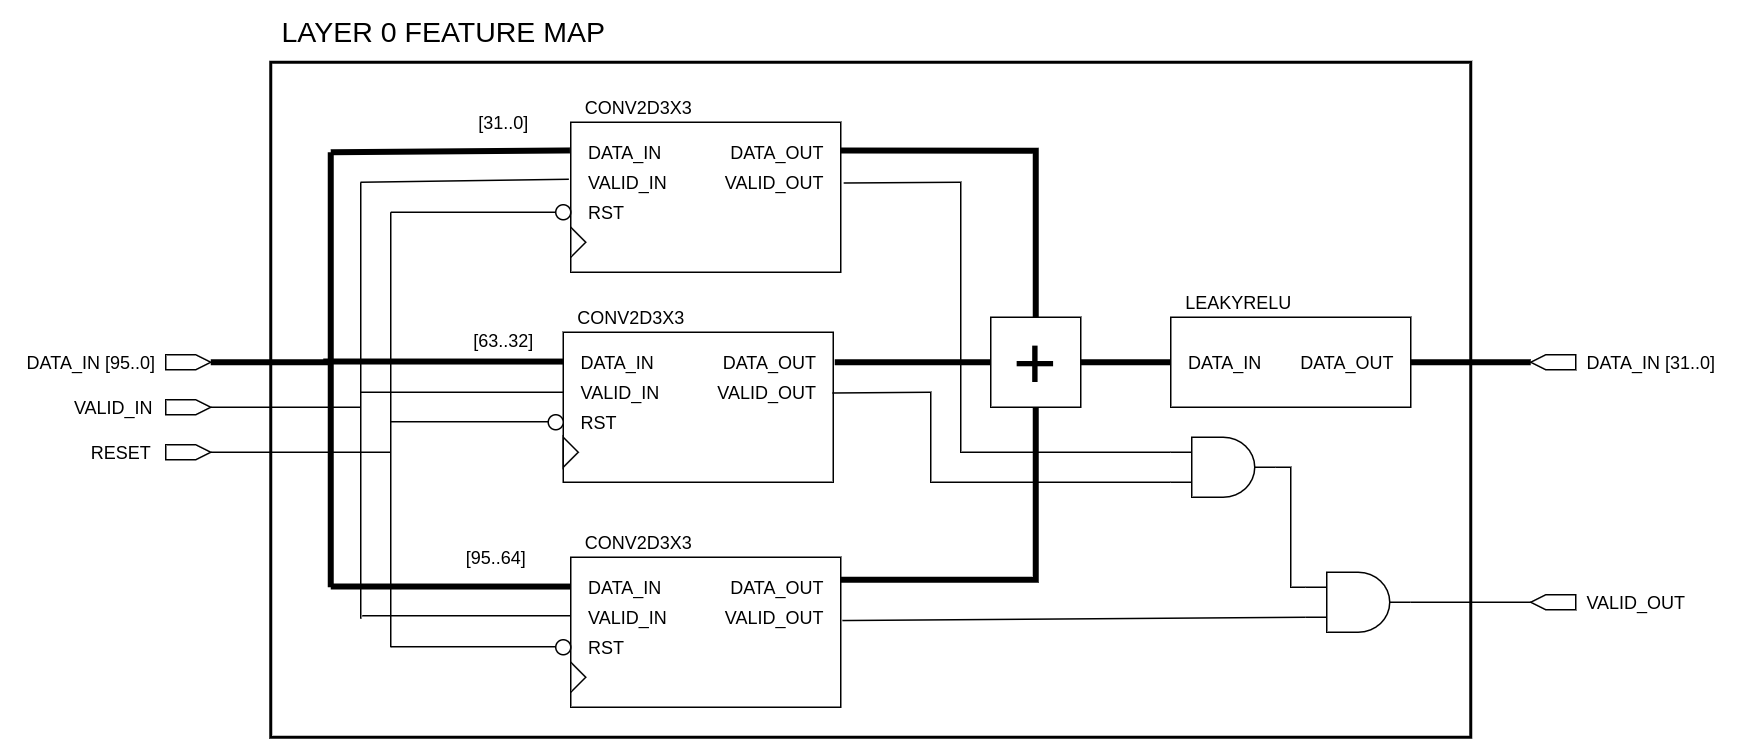

The diagram above was exported from draw.io. Its source (the exported page's mxGraphModel, read from the mxfile embedded in the PNG):
<mxGraphModel dx="868" dy="494" grid="1" gridSize="10" guides="1" tooltips="1" connect="1" arrows="1" fold="1" page="1" pageScale="1" pageWidth="100000" pageHeight="100000" math="0" shadow="0">
  <root>
    <mxCell id="0" />
    <mxCell id="1" parent="0" />
    <mxCell id="2DHXY7_lqKHCZ2ktsx9z-27" value="" style="rounded=0;whiteSpace=wrap;html=1;fillColor=none;strokeWidth=2;" parent="1" vertex="1">
      <mxGeometry x="680" y="840" width="800" height="450" as="geometry" />
    </mxCell>
    <mxCell id="2DHXY7_lqKHCZ2ktsx9z-25" value="" style="endArrow=none;html=1;strokeWidth=1;entryX=0;entryY=0.5;entryDx=0;entryDy=0;" parent="1" edge="1">
      <mxGeometry width="50" height="50" relative="1" as="geometry">
        <mxPoint x="760" y="1079.66" as="sourcePoint" />
        <mxPoint x="869.9999999999998" y="1079.66" as="targetPoint" />
      </mxGeometry>
    </mxCell>
    <mxCell id="U6H0f70H4jIVAzT46S1a-1" value="" style="shape=mxgraph.arrows2.arrow;verticalLabelPosition=bottom;shadow=0;dashed=0;align=center;html=1;verticalAlign=top;strokeWidth=1;dy=0;dx=10;notch=0;" parent="1" vertex="1">
      <mxGeometry x="610" y="1035" width="30" height="10" as="geometry" />
    </mxCell>
    <mxCell id="U6H0f70H4jIVAzT46S1a-2" value="DATA_IN [95..0]" style="text;html=1;align=center;verticalAlign=middle;resizable=0;points=[];autosize=1;strokeColor=none;" parent="1" vertex="1">
      <mxGeometry x="510" y="1030" width="100" height="20" as="geometry" />
    </mxCell>
    <mxCell id="U6H0f70H4jIVAzT46S1a-3" value="" style="rounded=0;whiteSpace=wrap;html=1;" parent="1" vertex="1">
      <mxGeometry x="880" y="880" width="180" height="100" as="geometry" />
    </mxCell>
    <mxCell id="U6H0f70H4jIVAzT46S1a-4" value="DATA_IN" style="text;html=1;align=left;verticalAlign=middle;resizable=0;points=[];autosize=1;strokeColor=none;" parent="1" vertex="1">
      <mxGeometry x="890" y="890" width="60" height="20" as="geometry" />
    </mxCell>
    <mxCell id="U6H0f70H4jIVAzT46S1a-5" value="VALID_IN" style="text;html=1;align=left;verticalAlign=middle;resizable=0;points=[];autosize=1;strokeColor=none;" parent="1" vertex="1">
      <mxGeometry x="890" y="910" width="70" height="20" as="geometry" />
    </mxCell>
    <mxCell id="U6H0f70H4jIVAzT46S1a-6" value="DATA_OUT" style="text;html=1;align=right;verticalAlign=middle;resizable=0;points=[];autosize=1;strokeColor=none;" parent="1" vertex="1">
      <mxGeometry x="970" y="890" width="80" height="20" as="geometry" />
    </mxCell>
    <mxCell id="U6H0f70H4jIVAzT46S1a-7" value="" style="triangle;whiteSpace=wrap;html=1;" parent="1" vertex="1">
      <mxGeometry x="880" y="950" width="10" height="20" as="geometry" />
    </mxCell>
    <mxCell id="U6H0f70H4jIVAzT46S1a-8" value="CONV2D3X3" style="text;html=1;align=center;verticalAlign=middle;resizable=0;points=[];autosize=1;strokeColor=none;" parent="1" vertex="1">
      <mxGeometry x="880" y="860" width="90" height="20" as="geometry" />
    </mxCell>
    <mxCell id="U6H0f70H4jIVAzT46S1a-10" value="VALID_OUT" style="text;html=1;align=right;verticalAlign=middle;resizable=0;points=[];autosize=1;strokeColor=none;" parent="1" vertex="1">
      <mxGeometry x="970" y="910" width="80" height="20" as="geometry" />
    </mxCell>
    <mxCell id="U6H0f70H4jIVAzT46S1a-12" value="RST" style="text;html=1;align=left;verticalAlign=middle;resizable=0;points=[];autosize=1;strokeColor=none;" parent="1" vertex="1">
      <mxGeometry x="890" y="930" width="40" height="20" as="geometry" />
    </mxCell>
    <mxCell id="U6H0f70H4jIVAzT46S1a-13" value="" style="ellipse;whiteSpace=wrap;html=1;aspect=fixed;" parent="1" vertex="1">
      <mxGeometry x="870" y="935" width="10" height="10" as="geometry" />
    </mxCell>
    <mxCell id="U6H0f70H4jIVAzT46S1a-47" value="" style="endArrow=none;html=1;strokeWidth=4;exitX=1;exitY=0.5;exitDx=0;exitDy=0;exitPerimeter=0;" parent="1" source="U6H0f70H4jIVAzT46S1a-1" edge="1">
      <mxGeometry width="50" height="50" relative="1" as="geometry">
        <mxPoint x="760" y="1010" as="sourcePoint" />
        <mxPoint x="720" y="1040" as="targetPoint" />
      </mxGeometry>
    </mxCell>
    <mxCell id="U6H0f70H4jIVAzT46S1a-48" value="" style="endArrow=none;html=1;strokeWidth=4;" parent="1" edge="1">
      <mxGeometry width="50" height="50" relative="1" as="geometry">
        <mxPoint x="720" y="1190" as="sourcePoint" />
        <mxPoint x="720" y="900" as="targetPoint" />
      </mxGeometry>
    </mxCell>
    <mxCell id="U6H0f70H4jIVAzT46S1a-49" value="" style="endArrow=none;html=1;strokeWidth=4;entryX=-0.003;entryY=0.188;entryDx=0;entryDy=0;entryPerimeter=0;" parent="1" target="U6H0f70H4jIVAzT46S1a-3" edge="1">
      <mxGeometry width="50" height="50" relative="1" as="geometry">
        <mxPoint x="720" y="900" as="sourcePoint" />
        <mxPoint x="820" y="1020" as="targetPoint" />
      </mxGeometry>
    </mxCell>
    <mxCell id="U6H0f70H4jIVAzT46S1a-51" value="" style="endArrow=none;html=1;strokeWidth=4;entryX=0;entryY=0.167;entryDx=0;entryDy=0;entryPerimeter=0;" parent="1" edge="1">
      <mxGeometry width="50" height="50" relative="1" as="geometry">
        <mxPoint x="715" y="1039.5" as="sourcePoint" />
        <mxPoint x="875" y="1039.54" as="targetPoint" />
      </mxGeometry>
    </mxCell>
    <mxCell id="U6H0f70H4jIVAzT46S1a-52" value="" style="endArrow=none;html=1;strokeWidth=4;entryX=0;entryY=0.167;entryDx=0;entryDy=0;entryPerimeter=0;" parent="1" edge="1">
      <mxGeometry width="50" height="50" relative="1" as="geometry">
        <mxPoint x="720" y="1189.5" as="sourcePoint" />
        <mxPoint x="880" y="1189.54" as="targetPoint" />
      </mxGeometry>
    </mxCell>
    <mxCell id="m3eqfrCVmGfULTkRFJ12-1" value="" style="rounded=0;whiteSpace=wrap;html=1;" parent="1" vertex="1">
      <mxGeometry x="875" y="1020" width="180" height="100" as="geometry" />
    </mxCell>
    <mxCell id="m3eqfrCVmGfULTkRFJ12-2" value="DATA_IN" style="text;html=1;align=left;verticalAlign=middle;resizable=0;points=[];autosize=1;strokeColor=none;" parent="1" vertex="1">
      <mxGeometry x="885" y="1030" width="60" height="20" as="geometry" />
    </mxCell>
    <mxCell id="m3eqfrCVmGfULTkRFJ12-3" value="VALID_IN" style="text;html=1;align=left;verticalAlign=middle;resizable=0;points=[];autosize=1;strokeColor=none;" parent="1" vertex="1">
      <mxGeometry x="885" y="1050" width="70" height="20" as="geometry" />
    </mxCell>
    <mxCell id="m3eqfrCVmGfULTkRFJ12-4" value="DATA_OUT" style="text;html=1;align=right;verticalAlign=middle;resizable=0;points=[];autosize=1;strokeColor=none;" parent="1" vertex="1">
      <mxGeometry x="965" y="1030" width="80" height="20" as="geometry" />
    </mxCell>
    <mxCell id="m3eqfrCVmGfULTkRFJ12-5" value="" style="triangle;whiteSpace=wrap;html=1;" parent="1" vertex="1">
      <mxGeometry x="875" y="1090" width="10" height="20" as="geometry" />
    </mxCell>
    <mxCell id="m3eqfrCVmGfULTkRFJ12-6" value="CONV2D3X3" style="text;html=1;align=center;verticalAlign=middle;resizable=0;points=[];autosize=1;strokeColor=none;" parent="1" vertex="1">
      <mxGeometry x="875" y="1000" width="90" height="20" as="geometry" />
    </mxCell>
    <mxCell id="m3eqfrCVmGfULTkRFJ12-7" value="VALID_OUT" style="text;html=1;align=right;verticalAlign=middle;resizable=0;points=[];autosize=1;strokeColor=none;" parent="1" vertex="1">
      <mxGeometry x="965" y="1050" width="80" height="20" as="geometry" />
    </mxCell>
    <mxCell id="m3eqfrCVmGfULTkRFJ12-8" value="RST" style="text;html=1;align=left;verticalAlign=middle;resizable=0;points=[];autosize=1;strokeColor=none;" parent="1" vertex="1">
      <mxGeometry x="885" y="1070" width="40" height="20" as="geometry" />
    </mxCell>
    <mxCell id="m3eqfrCVmGfULTkRFJ12-9" value="" style="ellipse;whiteSpace=wrap;html=1;aspect=fixed;" parent="1" vertex="1">
      <mxGeometry x="865" y="1075" width="10" height="10" as="geometry" />
    </mxCell>
    <mxCell id="m3eqfrCVmGfULTkRFJ12-10" value="" style="rounded=0;whiteSpace=wrap;html=1;" parent="1" vertex="1">
      <mxGeometry x="880" y="1170" width="180" height="100" as="geometry" />
    </mxCell>
    <mxCell id="m3eqfrCVmGfULTkRFJ12-11" value="DATA_IN" style="text;html=1;align=left;verticalAlign=middle;resizable=0;points=[];autosize=1;strokeColor=none;" parent="1" vertex="1">
      <mxGeometry x="890" y="1180" width="60" height="20" as="geometry" />
    </mxCell>
    <mxCell id="m3eqfrCVmGfULTkRFJ12-12" value="VALID_IN" style="text;html=1;align=left;verticalAlign=middle;resizable=0;points=[];autosize=1;strokeColor=none;" parent="1" vertex="1">
      <mxGeometry x="890" y="1200" width="70" height="20" as="geometry" />
    </mxCell>
    <mxCell id="m3eqfrCVmGfULTkRFJ12-13" value="DATA_OUT" style="text;html=1;align=right;verticalAlign=middle;resizable=0;points=[];autosize=1;strokeColor=none;" parent="1" vertex="1">
      <mxGeometry x="970" y="1180" width="80" height="20" as="geometry" />
    </mxCell>
    <mxCell id="m3eqfrCVmGfULTkRFJ12-14" value="" style="triangle;whiteSpace=wrap;html=1;" parent="1" vertex="1">
      <mxGeometry x="880" y="1240" width="10" height="20" as="geometry" />
    </mxCell>
    <mxCell id="m3eqfrCVmGfULTkRFJ12-15" value="CONV2D3X3" style="text;html=1;align=center;verticalAlign=middle;resizable=0;points=[];autosize=1;strokeColor=none;" parent="1" vertex="1">
      <mxGeometry x="880" y="1150" width="90" height="20" as="geometry" />
    </mxCell>
    <mxCell id="m3eqfrCVmGfULTkRFJ12-16" value="VALID_OUT" style="text;html=1;align=right;verticalAlign=middle;resizable=0;points=[];autosize=1;strokeColor=none;" parent="1" vertex="1">
      <mxGeometry x="970" y="1200" width="80" height="20" as="geometry" />
    </mxCell>
    <mxCell id="m3eqfrCVmGfULTkRFJ12-17" value="RST" style="text;html=1;align=left;verticalAlign=middle;resizable=0;points=[];autosize=1;strokeColor=none;" parent="1" vertex="1">
      <mxGeometry x="890" y="1220" width="40" height="20" as="geometry" />
    </mxCell>
    <mxCell id="m3eqfrCVmGfULTkRFJ12-18" value="" style="ellipse;whiteSpace=wrap;html=1;aspect=fixed;" parent="1" vertex="1">
      <mxGeometry x="870" y="1225" width="10" height="10" as="geometry" />
    </mxCell>
    <mxCell id="m3eqfrCVmGfULTkRFJ12-19" value="&lt;font style=&quot;font-size: 50px&quot;&gt;+&lt;/font&gt;" style="rounded=0;whiteSpace=wrap;html=1;" parent="1" vertex="1">
      <mxGeometry x="1160" y="1010" width="60" height="60" as="geometry" />
    </mxCell>
    <mxCell id="m3eqfrCVmGfULTkRFJ12-20" value="" style="endArrow=none;html=1;strokeWidth=4;entryX=0;entryY=0.5;entryDx=0;entryDy=0;" parent="1" target="m3eqfrCVmGfULTkRFJ12-19" edge="1">
      <mxGeometry width="50" height="50" relative="1" as="geometry">
        <mxPoint x="1056" y="1040" as="sourcePoint" />
        <mxPoint x="1160" y="1030" as="targetPoint" />
      </mxGeometry>
    </mxCell>
    <mxCell id="m3eqfrCVmGfULTkRFJ12-21" value="" style="endArrow=none;html=1;strokeWidth=4;exitX=0.997;exitY=0.188;exitDx=0;exitDy=0;exitPerimeter=0;entryX=0.5;entryY=0;entryDx=0;entryDy=0;rounded=0;" parent="1" source="U6H0f70H4jIVAzT46S1a-3" target="m3eqfrCVmGfULTkRFJ12-19" edge="1">
      <mxGeometry width="50" height="50" relative="1" as="geometry">
        <mxPoint x="1110" y="1080" as="sourcePoint" />
        <mxPoint x="1160" y="1030" as="targetPoint" />
        <Array as="points">
          <mxPoint x="1190" y="899" />
        </Array>
      </mxGeometry>
    </mxCell>
    <mxCell id="m3eqfrCVmGfULTkRFJ12-22" value="" style="endArrow=none;html=1;strokeWidth=4;entryX=0.5;entryY=1;entryDx=0;entryDy=0;rounded=0;" parent="1" target="m3eqfrCVmGfULTkRFJ12-19" edge="1">
      <mxGeometry width="50" height="50" relative="1" as="geometry">
        <mxPoint x="1060" y="1185" as="sourcePoint" />
        <mxPoint x="1140" y="1060" as="targetPoint" />
        <Array as="points">
          <mxPoint x="1190" y="1185" />
        </Array>
      </mxGeometry>
    </mxCell>
    <mxCell id="m3eqfrCVmGfULTkRFJ12-23" value="" style="endArrow=none;html=1;strokeWidth=4;exitX=1;exitY=0.5;exitDx=0;exitDy=0;" parent="1" source="m3eqfrCVmGfULTkRFJ12-19" target="m3eqfrCVmGfULTkRFJ12-24" edge="1">
      <mxGeometry width="50" height="50" relative="1" as="geometry">
        <mxPoint x="1210" y="1030" as="sourcePoint" />
        <mxPoint x="1280" y="1040" as="targetPoint" />
      </mxGeometry>
    </mxCell>
    <mxCell id="m3eqfrCVmGfULTkRFJ12-24" value="" style="rounded=0;whiteSpace=wrap;html=1;" parent="1" vertex="1">
      <mxGeometry x="1280" y="1010" width="160" height="60" as="geometry" />
    </mxCell>
    <mxCell id="m3eqfrCVmGfULTkRFJ12-25" value="LEAKYRELU" style="text;html=1;align=center;verticalAlign=middle;resizable=0;points=[];autosize=1;strokeColor=none;" parent="1" vertex="1">
      <mxGeometry x="1280" y="990" width="90" height="20" as="geometry" />
    </mxCell>
    <mxCell id="m3eqfrCVmGfULTkRFJ12-26" value="DATA_IN" style="text;html=1;align=left;verticalAlign=middle;resizable=0;points=[];autosize=1;strokeColor=none;" parent="1" vertex="1">
      <mxGeometry x="1290" y="1030" width="60" height="20" as="geometry" />
    </mxCell>
    <mxCell id="m3eqfrCVmGfULTkRFJ12-27" value="DATA_OUT" style="text;html=1;align=right;verticalAlign=middle;resizable=0;points=[];autosize=1;strokeColor=none;" parent="1" vertex="1">
      <mxGeometry x="1350" y="1030" width="80" height="20" as="geometry" />
    </mxCell>
    <mxCell id="m3eqfrCVmGfULTkRFJ12-28" value="" style="shape=mxgraph.arrows2.arrow;verticalLabelPosition=bottom;shadow=0;dashed=0;align=center;html=1;verticalAlign=top;strokeWidth=1;dy=0;dx=10;notch=0;flipH=1;" parent="1" vertex="1">
      <mxGeometry x="1520" y="1035" width="30" height="10" as="geometry" />
    </mxCell>
    <mxCell id="m3eqfrCVmGfULTkRFJ12-29" value="DATA_IN [31..0]" style="text;html=1;align=center;verticalAlign=middle;resizable=0;points=[];autosize=1;strokeColor=none;" parent="1" vertex="1">
      <mxGeometry x="1550" y="1030" width="100" height="20" as="geometry" />
    </mxCell>
    <mxCell id="2DHXY7_lqKHCZ2ktsx9z-1" value="" style="endArrow=none;html=1;strokeWidth=4;entryX=1;entryY=0.5;entryDx=0;entryDy=0;entryPerimeter=0;exitX=1;exitY=0.5;exitDx=0;exitDy=0;" parent="1" source="m3eqfrCVmGfULTkRFJ12-24" target="m3eqfrCVmGfULTkRFJ12-28" edge="1">
      <mxGeometry width="50" height="50" relative="1" as="geometry">
        <mxPoint x="1300" y="1140" as="sourcePoint" />
        <mxPoint x="1350" y="1090" as="targetPoint" />
      </mxGeometry>
    </mxCell>
    <mxCell id="2DHXY7_lqKHCZ2ktsx9z-2" value="" style="shape=mxgraph.arrows2.arrow;verticalLabelPosition=bottom;shadow=0;dashed=0;align=center;html=1;verticalAlign=top;strokeWidth=1;dy=0;dx=10;notch=0;" parent="1" vertex="1">
      <mxGeometry x="610" y="1065" width="30" height="10" as="geometry" />
    </mxCell>
    <mxCell id="2DHXY7_lqKHCZ2ktsx9z-3" value="VALID_IN" style="text;html=1;align=center;verticalAlign=middle;resizable=0;points=[];autosize=1;strokeColor=none;" parent="1" vertex="1">
      <mxGeometry x="540" y="1060" width="70" height="20" as="geometry" />
    </mxCell>
    <mxCell id="2DHXY7_lqKHCZ2ktsx9z-4" value="" style="endArrow=none;html=1;strokeWidth=1;exitX=1;exitY=0.5;exitDx=0;exitDy=0;exitPerimeter=0;" parent="1" source="2DHXY7_lqKHCZ2ktsx9z-2" edge="1">
      <mxGeometry width="50" height="50" relative="1" as="geometry">
        <mxPoint x="690" y="1090" as="sourcePoint" />
        <mxPoint x="740" y="1070" as="targetPoint" />
      </mxGeometry>
    </mxCell>
    <mxCell id="2DHXY7_lqKHCZ2ktsx9z-5" value="" style="endArrow=none;html=1;strokeWidth=1;" parent="1" edge="1">
      <mxGeometry width="50" height="50" relative="1" as="geometry">
        <mxPoint x="740" y="1211" as="sourcePoint" />
        <mxPoint x="740" y="920" as="targetPoint" />
      </mxGeometry>
    </mxCell>
    <mxCell id="2DHXY7_lqKHCZ2ktsx9z-6" value="" style="endArrow=none;html=1;strokeWidth=1;entryX=-0.007;entryY=0.38;entryDx=0;entryDy=0;entryPerimeter=0;" parent="1" target="U6H0f70H4jIVAzT46S1a-3" edge="1">
      <mxGeometry width="50" height="50" relative="1" as="geometry">
        <mxPoint x="740" y="920" as="sourcePoint" />
        <mxPoint x="840" y="905" as="targetPoint" />
      </mxGeometry>
    </mxCell>
    <mxCell id="2DHXY7_lqKHCZ2ktsx9z-8" value="" style="endArrow=none;html=1;strokeWidth=1;entryX=-0.007;entryY=0.38;entryDx=0;entryDy=0;entryPerimeter=0;" parent="1" edge="1">
      <mxGeometry width="50" height="50" relative="1" as="geometry">
        <mxPoint x="740" y="1060" as="sourcePoint" />
        <mxPoint x="875" y="1059.9999999999998" as="targetPoint" />
      </mxGeometry>
    </mxCell>
    <mxCell id="2DHXY7_lqKHCZ2ktsx9z-9" value="" style="endArrow=none;html=1;strokeWidth=1;entryX=-0.007;entryY=0.38;entryDx=0;entryDy=0;entryPerimeter=0;" parent="1" edge="1">
      <mxGeometry width="50" height="50" relative="1" as="geometry">
        <mxPoint x="741" y="1209" as="sourcePoint" />
        <mxPoint x="880" y="1208.9999999999998" as="targetPoint" />
      </mxGeometry>
    </mxCell>
    <mxCell id="2DHXY7_lqKHCZ2ktsx9z-11" value="" style="verticalLabelPosition=bottom;shadow=0;dashed=0;align=center;html=1;verticalAlign=top;shape=mxgraph.electrical.logic_gates.logic_gate;operation=and;" parent="1" vertex="1">
      <mxGeometry x="1280" y="1090" width="70" height="40" as="geometry" />
    </mxCell>
    <mxCell id="2DHXY7_lqKHCZ2ktsx9z-12" value="" style="endArrow=none;html=1;strokeWidth=1;entryX=0;entryY=0.25;entryDx=0;entryDy=0;entryPerimeter=0;exitX=1.011;exitY=0.405;exitDx=0;exitDy=0;exitPerimeter=0;rounded=0;" parent="1" source="U6H0f70H4jIVAzT46S1a-3" target="2DHXY7_lqKHCZ2ktsx9z-11" edge="1">
      <mxGeometry width="50" height="50" relative="1" as="geometry">
        <mxPoint x="1160" y="1070" as="sourcePoint" />
        <mxPoint x="1210" y="1020" as="targetPoint" />
        <Array as="points">
          <mxPoint x="1140" y="920" />
          <mxPoint x="1140" y="1100" />
        </Array>
      </mxGeometry>
    </mxCell>
    <mxCell id="2DHXY7_lqKHCZ2ktsx9z-13" value="" style="endArrow=none;html=1;strokeWidth=1;exitX=0.997;exitY=0.405;exitDx=0;exitDy=0;exitPerimeter=0;rounded=0;" parent="1" source="m3eqfrCVmGfULTkRFJ12-1" edge="1">
      <mxGeometry width="50" height="50" relative="1" as="geometry">
        <mxPoint x="1210" y="1130" as="sourcePoint" />
        <mxPoint x="1280" y="1120" as="targetPoint" />
        <Array as="points">
          <mxPoint x="1120" y="1060" />
          <mxPoint x="1120" y="1120" />
        </Array>
      </mxGeometry>
    </mxCell>
    <mxCell id="2DHXY7_lqKHCZ2ktsx9z-14" value="" style="verticalLabelPosition=bottom;shadow=0;dashed=0;align=center;html=1;verticalAlign=top;shape=mxgraph.electrical.logic_gates.logic_gate;operation=and;" parent="1" vertex="1">
      <mxGeometry x="1370" y="1180" width="70" height="40" as="geometry" />
    </mxCell>
    <mxCell id="2DHXY7_lqKHCZ2ktsx9z-15" value="" style="endArrow=none;html=1;strokeWidth=1;entryX=0;entryY=0.25;entryDx=0;entryDy=0;entryPerimeter=0;exitX=1;exitY=0.5;exitDx=0;exitDy=0;exitPerimeter=0;rounded=0;" parent="1" source="2DHXY7_lqKHCZ2ktsx9z-11" target="2DHXY7_lqKHCZ2ktsx9z-14" edge="1">
      <mxGeometry width="50" height="50" relative="1" as="geometry">
        <mxPoint x="1290" y="1190" as="sourcePoint" />
        <mxPoint x="1340" y="1140" as="targetPoint" />
        <Array as="points">
          <mxPoint x="1360" y="1110" />
          <mxPoint x="1360" y="1190" />
        </Array>
      </mxGeometry>
    </mxCell>
    <mxCell id="2DHXY7_lqKHCZ2ktsx9z-16" value="" style="endArrow=none;html=1;strokeWidth=1;entryX=0;entryY=0.75;entryDx=0;entryDy=0;entryPerimeter=0;exitX=1.006;exitY=0.422;exitDx=0;exitDy=0;exitPerimeter=0;" parent="1" source="m3eqfrCVmGfULTkRFJ12-10" target="2DHXY7_lqKHCZ2ktsx9z-14" edge="1">
      <mxGeometry width="50" height="50" relative="1" as="geometry">
        <mxPoint x="1290" y="1190" as="sourcePoint" />
        <mxPoint x="1340" y="1140" as="targetPoint" />
      </mxGeometry>
    </mxCell>
    <mxCell id="2DHXY7_lqKHCZ2ktsx9z-17" value="" style="shape=mxgraph.arrows2.arrow;verticalLabelPosition=bottom;shadow=0;dashed=0;align=center;html=1;verticalAlign=top;strokeWidth=1;dy=0;dx=10;notch=0;flipH=1;" parent="1" vertex="1">
      <mxGeometry x="1520" y="1195" width="30" height="10" as="geometry" />
    </mxCell>
    <mxCell id="2DHXY7_lqKHCZ2ktsx9z-18" value="VALID_OUT" style="text;html=1;align=center;verticalAlign=middle;resizable=0;points=[];autosize=1;strokeColor=none;" parent="1" vertex="1">
      <mxGeometry x="1550" y="1190" width="80" height="20" as="geometry" />
    </mxCell>
    <mxCell id="2DHXY7_lqKHCZ2ktsx9z-19" value="" style="endArrow=none;html=1;strokeWidth=1;exitX=1;exitY=0.5;exitDx=0;exitDy=0;exitPerimeter=0;entryX=1;entryY=0.5;entryDx=0;entryDy=0;entryPerimeter=0;" parent="1" source="2DHXY7_lqKHCZ2ktsx9z-14" target="2DHXY7_lqKHCZ2ktsx9z-17" edge="1">
      <mxGeometry width="50" height="50" relative="1" as="geometry">
        <mxPoint x="1510" y="1200" as="sourcePoint" />
        <mxPoint x="1560" y="1150" as="targetPoint" />
      </mxGeometry>
    </mxCell>
    <mxCell id="2DHXY7_lqKHCZ2ktsx9z-20" value="RESET" style="text;html=1;align=center;verticalAlign=middle;resizable=0;points=[];autosize=1;strokeColor=none;" parent="1" vertex="1">
      <mxGeometry x="550" y="1090" width="60" height="20" as="geometry" />
    </mxCell>
    <mxCell id="2DHXY7_lqKHCZ2ktsx9z-21" value="" style="shape=mxgraph.arrows2.arrow;verticalLabelPosition=bottom;shadow=0;dashed=0;align=center;html=1;verticalAlign=top;strokeWidth=1;dy=0;dx=10;notch=0;" parent="1" vertex="1">
      <mxGeometry x="610" y="1095" width="30" height="10" as="geometry" />
    </mxCell>
    <mxCell id="2DHXY7_lqKHCZ2ktsx9z-22" value="" style="endArrow=none;html=1;strokeWidth=1;exitX=1;exitY=0.5;exitDx=0;exitDy=0;exitPerimeter=0;" parent="1" source="2DHXY7_lqKHCZ2ktsx9z-21" edge="1">
      <mxGeometry width="50" height="50" relative="1" as="geometry">
        <mxPoint x="640" y="1099.5" as="sourcePoint" />
        <mxPoint x="760" y="1100" as="targetPoint" />
      </mxGeometry>
    </mxCell>
    <mxCell id="2DHXY7_lqKHCZ2ktsx9z-23" value="" style="endArrow=none;html=1;strokeWidth=1;" parent="1" edge="1">
      <mxGeometry width="50" height="50" relative="1" as="geometry">
        <mxPoint x="760" y="1230" as="sourcePoint" />
        <mxPoint x="760" y="940" as="targetPoint" />
      </mxGeometry>
    </mxCell>
    <mxCell id="2DHXY7_lqKHCZ2ktsx9z-24" value="" style="endArrow=none;html=1;strokeWidth=1;entryX=0;entryY=0.5;entryDx=0;entryDy=0;" parent="1" target="U6H0f70H4jIVAzT46S1a-13" edge="1">
      <mxGeometry width="50" height="50" relative="1" as="geometry">
        <mxPoint x="760" y="940" as="sourcePoint" />
        <mxPoint x="850" y="950" as="targetPoint" />
      </mxGeometry>
    </mxCell>
    <mxCell id="2DHXY7_lqKHCZ2ktsx9z-26" value="" style="endArrow=none;html=1;strokeWidth=1;entryX=0;entryY=0.5;entryDx=0;entryDy=0;" parent="1" edge="1">
      <mxGeometry width="50" height="50" relative="1" as="geometry">
        <mxPoint x="760" y="1229.66" as="sourcePoint" />
        <mxPoint x="869.9999999999998" y="1229.66" as="targetPoint" />
      </mxGeometry>
    </mxCell>
    <mxCell id="2DHXY7_lqKHCZ2ktsx9z-28" value="&lt;font style=&quot;font-size: 19px&quot;&gt;LAYER 0 FEATURE MAP&lt;/font&gt;" style="text;html=1;align=center;verticalAlign=middle;resizable=0;points=[];autosize=1;strokeColor=none;" parent="1" vertex="1">
      <mxGeometry x="680" y="810" width="230" height="20" as="geometry" />
    </mxCell>
    <mxCell id="XnMncogoYZvdClB8YLC5-1" value="[31..0]" style="text;html=1;align=center;verticalAlign=middle;resizable=0;points=[];autosize=1;strokeColor=none;" vertex="1" parent="1">
      <mxGeometry x="810" y="870" width="50" height="20" as="geometry" />
    </mxCell>
    <mxCell id="XnMncogoYZvdClB8YLC5-2" value="[63..32]" style="text;html=1;align=center;verticalAlign=middle;resizable=0;points=[];autosize=1;strokeColor=none;" vertex="1" parent="1">
      <mxGeometry x="805" y="1015" width="60" height="20" as="geometry" />
    </mxCell>
    <mxCell id="XnMncogoYZvdClB8YLC5-3" value="[95..64]" style="text;html=1;align=center;verticalAlign=middle;resizable=0;points=[];autosize=1;strokeColor=none;" vertex="1" parent="1">
      <mxGeometry x="800" y="1160" width="60" height="20" as="geometry" />
    </mxCell>
  </root>
</mxGraphModel>